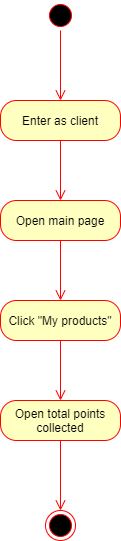

The diagram above was exported from draw.io. Its source (the exported page's mxGraphModel, read from the mxfile embedded in the PNG):
<mxGraphModel dx="1038" dy="1599" grid="1" gridSize="10" guides="1" tooltips="1" connect="1" arrows="1" fold="1" page="1" pageScale="1" pageWidth="850" pageHeight="1100" math="0" shadow="0">
  <root>
    <mxCell id="0" />
    <mxCell id="1" parent="0" />
    <mxCell id="PspxhoBamMMMvUKT2TuL-2" value="Open main page" style="rounded=1;whiteSpace=wrap;html=1;arcSize=40;fontColor=#000000;fillColor=#ffffc0;strokeColor=#ff0000;" parent="1" vertex="1">
      <mxGeometry x="200" y="110" width="120" height="40" as="geometry" />
    </mxCell>
    <mxCell id="PspxhoBamMMMvUKT2TuL-3" value="" style="edgeStyle=orthogonalEdgeStyle;html=1;verticalAlign=bottom;endArrow=open;endSize=8;strokeColor=#ff0000;" parent="1" source="PspxhoBamMMMvUKT2TuL-2" edge="1">
      <mxGeometry relative="1" as="geometry">
        <mxPoint x="260" y="210" as="targetPoint" />
      </mxGeometry>
    </mxCell>
    <mxCell id="PspxhoBamMMMvUKT2TuL-4" value="" style="ellipse;html=1;shape=startState;fillColor=#000000;strokeColor=#ff0000;" parent="1" vertex="1">
      <mxGeometry x="245" y="-90" width="30" height="30" as="geometry" />
    </mxCell>
    <mxCell id="PspxhoBamMMMvUKT2TuL-5" value="" style="edgeStyle=orthogonalEdgeStyle;html=1;verticalAlign=bottom;endArrow=open;endSize=8;strokeColor=#ff0000;entryX=0.5;entryY=0;entryDx=0;entryDy=0;" parent="1" source="PspxhoBamMMMvUKT2TuL-4" edge="1" target="CB-v_lABdiv_u_aFpSf4-6">
      <mxGeometry relative="1" as="geometry">
        <mxPoint x="260" as="targetPoint" />
      </mxGeometry>
    </mxCell>
    <mxCell id="PspxhoBamMMMvUKT2TuL-66" value="Click &quot;My products&quot;" style="rounded=1;whiteSpace=wrap;html=1;arcSize=40;fontColor=#000000;fillColor=#ffffc0;strokeColor=#ff0000;" parent="1" vertex="1">
      <mxGeometry x="200" y="210" width="120" height="40" as="geometry" />
    </mxCell>
    <mxCell id="PspxhoBamMMMvUKT2TuL-78" value="" style="edgeStyle=orthogonalEdgeStyle;html=1;verticalAlign=bottom;endArrow=open;endSize=8;strokeColor=#ff0000;exitX=0.5;exitY=1;exitDx=0;exitDy=0;" parent="1" edge="1">
      <mxGeometry relative="1" as="geometry">
        <mxPoint x="260" y="310" as="targetPoint" />
        <mxPoint x="260" y="250" as="sourcePoint" />
      </mxGeometry>
    </mxCell>
    <mxCell id="PspxhoBamMMMvUKT2TuL-106" value="" style="ellipse;html=1;shape=endState;fillColor=#000000;strokeColor=#ff0000;" parent="1" vertex="1">
      <mxGeometry x="245" y="420" width="30" height="30" as="geometry" />
    </mxCell>
    <mxCell id="CB-v_lABdiv_u_aFpSf4-3" value="Open total points collected" style="rounded=1;whiteSpace=wrap;html=1;arcSize=40;fontColor=#000000;fillColor=#ffffc0;strokeColor=#ff0000;" vertex="1" parent="1">
      <mxGeometry x="200" y="310" width="120" height="40" as="geometry" />
    </mxCell>
    <mxCell id="CB-v_lABdiv_u_aFpSf4-6" value="Enter as client" style="rounded=1;whiteSpace=wrap;html=1;arcSize=40;fontColor=#000000;fillColor=#ffffc0;strokeColor=#ff0000;" vertex="1" parent="1">
      <mxGeometry x="200" y="10" width="120" height="40" as="geometry" />
    </mxCell>
    <mxCell id="CB-v_lABdiv_u_aFpSf4-7" value="" style="edgeStyle=orthogonalEdgeStyle;html=1;verticalAlign=bottom;endArrow=open;endSize=8;strokeColor=#ff0000;" edge="1" source="CB-v_lABdiv_u_aFpSf4-6" parent="1">
      <mxGeometry relative="1" as="geometry">
        <mxPoint x="260" y="110" as="targetPoint" />
      </mxGeometry>
    </mxCell>
    <mxCell id="CB-v_lABdiv_u_aFpSf4-12" value="" style="edgeStyle=orthogonalEdgeStyle;html=1;verticalAlign=bottom;endArrow=open;endSize=8;strokeColor=#ff0000;" edge="1" parent="1">
      <mxGeometry relative="1" as="geometry">
        <mxPoint x="260" y="420" as="targetPoint" />
        <mxPoint x="260" y="350" as="sourcePoint" />
      </mxGeometry>
    </mxCell>
  </root>
</mxGraphModel>